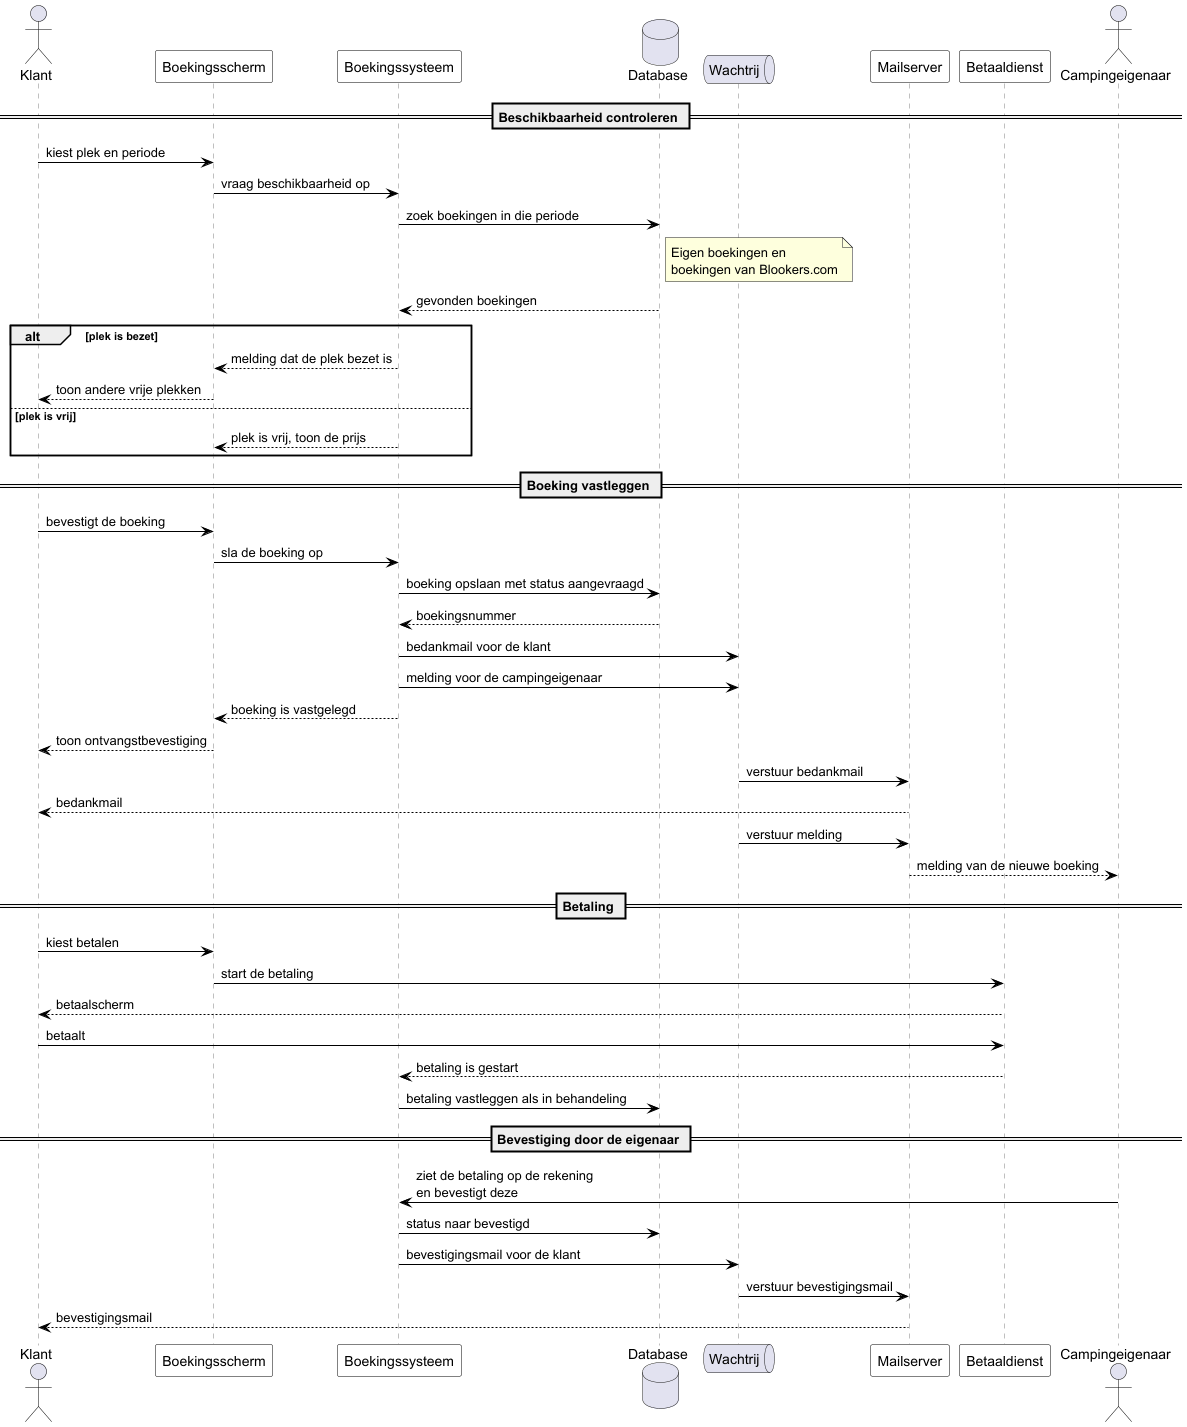

The diagram above was rendered by PlantUML. Its source (embedded in the PNG):
@startuml sequence-boekingsflow
' Sequencediagram: één boeking van aanvraag tot bevestiging
' Boekingssysteem camping

skinparam shadowing false
skinparam sequence {
    ArrowColor Black
    LifeLineBorderColor Grey
    ParticipantBorderColor Black
    ParticipantBackgroundColor White
    ActorBorderColor Black
}

actor "Klant" as Klant
participant "Boekingsscherm" as UI
participant "Boekingssysteem" as App
database "Database" as DB
queue "Wachtrij" as Q
participant "Mailserver" as Mail
participant "Betaaldienst" as PSP
actor "Campingeigenaar" as Eigenaar

== Beschikbaarheid controleren ==

Klant -> UI : kiest plek en periode
UI -> App : vraag beschikbaarheid op
App -> DB : zoek boekingen in die periode
note right of DB
  Eigen boekingen en
  boekingen van Blookers.com
end note
DB --> App : gevonden boekingen

alt plek is bezet
    App --> UI : melding dat de plek bezet is
    UI --> Klant : toon andere vrije plekken
else plek is vrij
    App --> UI : plek is vrij, toon de prijs
end

== Boeking vastleggen ==

Klant -> UI : bevestigt de boeking
UI -> App : sla de boeking op
App -> DB : boeking opslaan met status aangevraagd
DB --> App : boekingsnummer
App -> Q : bedankmail voor de klant
App -> Q : melding voor de campingeigenaar
App --> UI : boeking is vastgelegd
UI --> Klant : toon ontvangstbevestiging

Q -> Mail : verstuur bedankmail
Mail --> Klant : bedankmail
Q -> Mail : verstuur melding
Mail --> Eigenaar : melding van de nieuwe boeking

== Betaling ==

Klant -> UI : kiest betalen
UI -> PSP : start de betaling
PSP --> Klant : betaalscherm
Klant -> PSP : betaalt
PSP --> App : betaling is gestart
App -> DB : betaling vastleggen als in behandeling

== Bevestiging door de eigenaar ==

Eigenaar -> App : ziet de betaling op de rekening\nen bevestigt deze
App -> DB : status naar bevestigd
App -> Q : bevestigingsmail voor de klant
Q -> Mail : verstuur bevestigingsmail
Mail --> Klant : bevestigingsmail

@enduml